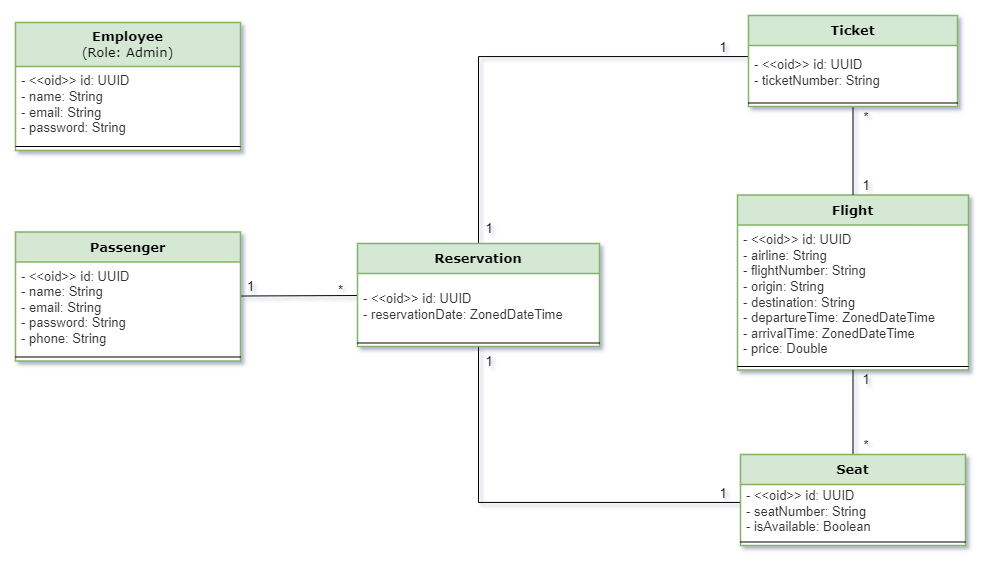

The diagram above was exported from draw.io. Its source (the exported page's mxGraphModel, read from the mxfile embedded in the PNG):
<mxGraphModel dx="1035" dy="-125" grid="0" gridSize="12" guides="1" tooltips="1" connect="1" arrows="1" fold="1" page="0" pageScale="1" pageWidth="827" pageHeight="1169" math="0" shadow="1">
  <root>
    <mxCell id="0" />
    <mxCell id="1" parent="0" />
    <mxCell id="h8w-vf9LuWy5AUE-oNE0-2" style="edgeStyle=none;curved=1;orthogonalLoop=1;jettySize=auto;html=1;fontSize=12;startSize=8;endSize=8;endArrow=none;endFill=0;" parent="1" source="h8w-vf9LuWy5AUE-oNE0-3" target="h8w-vf9LuWy5AUE-oNE0-11" edge="1">
      <mxGeometry relative="1" as="geometry" />
    </mxCell>
    <mxCell id="h8w-vf9LuWy5AUE-oNE0-3" value="&lt;div align=&quot;center&quot;&gt;&lt;b&gt;&lt;font face=&quot;Verdana&quot;&gt;Passenger&lt;/font&gt;&lt;/b&gt;&lt;/div&gt;" style="html=1;overflow=block;blockSpacing=1;swimlane;childLayout=stackLayout;horizontal=1;horizontalStack=0;resizeParent=1;resizeParentMax=0;resizeLast=0;collapsible=0;marginBottom=0;swimlaneFillColor=#ffffff;startSize=30;whiteSpace=wrap;fontSize=13;fontStyle=1;align=center;spacing=0;strokeOpacity=100;strokeWidth=1.5;rounded=0;fillColor=#d5e8d4;strokeColor=#82b366;" parent="1" vertex="1">
      <mxGeometry x="336" y="1133.5" width="225" height="129" as="geometry" />
    </mxCell>
    <mxCell id="h8w-vf9LuWy5AUE-oNE0-4" value="- &amp;lt;&amp;lt;oid&amp;gt;&amp;gt; id: UUID&lt;br&gt;- name: String&lt;br&gt;- email: String&lt;div&gt;- password: String&lt;br&gt;&lt;/div&gt;&lt;div&gt;- phone: String&lt;/div&gt;" style="part=1;html=1;resizeHeight=0;strokeColor=none;fillColor=none;align=left;verticalAlign=middle;spacingLeft=4;spacingRight=4;overflow=hidden;rotatable=0;points=[[0,0.5],[1,0.5]];portConstraint=eastwest;swimlaneFillColor=#ffffff;strokeOpacity=100;whiteSpace=wrap;fontSize=13;fontColor=#333333;rounded=0;" parent="h8w-vf9LuWy5AUE-oNE0-3" vertex="1">
      <mxGeometry y="30" width="225" height="91" as="geometry" />
    </mxCell>
    <mxCell id="h8w-vf9LuWy5AUE-oNE0-5" value="" style="line;strokeWidth=1;fillColor=none;align=left;verticalAlign=middle;spacingTop=-1;spacingLeft=3;spacingRight=3;rotatable=0;labelPosition=right;points=[];portConstraint=eastwest;rounded=0;" parent="h8w-vf9LuWy5AUE-oNE0-3" vertex="1">
      <mxGeometry y="121" width="225" height="8" as="geometry" />
    </mxCell>
    <mxCell id="h8w-vf9LuWy5AUE-oNE0-6" value="&lt;div align=&quot;center&quot;&gt;&lt;font face=&quot;Verdana&quot;&gt;Flight&lt;/font&gt;&lt;/div&gt;" style="html=1;overflow=block;blockSpacing=1;swimlane;childLayout=stackLayout;horizontal=1;horizontalStack=0;resizeParent=1;resizeParentMax=0;resizeLast=0;collapsible=0;marginBottom=0;swimlaneFillColor=#ffffff;startSize=30;whiteSpace=wrap;fontSize=13;fontStyle=1;align=center;spacing=0;strokeOpacity=100;strokeWidth=1.5;rounded=0;fillColor=#d5e8d4;strokeColor=#82b366;" parent="1" vertex="1">
      <mxGeometry x="1058" y="1096.5" width="231" height="175" as="geometry" />
    </mxCell>
    <mxCell id="h8w-vf9LuWy5AUE-oNE0-7" value="- &amp;lt;&amp;lt;oid&amp;gt;&amp;gt; id: UUID&lt;div&gt;- airline: String&lt;/div&gt;&lt;div&gt;- flightNumber: String&lt;br&gt;&lt;div&gt;&lt;span style=&quot;background-color: initial;&quot;&gt;- origin: String&lt;/span&gt;&lt;div&gt;&lt;div&gt;- destination: String&lt;br&gt;&lt;/div&gt;&lt;div&gt;- departureTime: ZonedDateTime&lt;/div&gt;&lt;div&gt;- arrivalTime:&amp;nbsp;&lt;span style=&quot;background-color: initial;&quot;&gt;ZonedDateTime&lt;/span&gt;&lt;/div&gt;&lt;/div&gt;&lt;/div&gt;&lt;/div&gt;&lt;div&gt;&lt;span style=&quot;background-color: initial;&quot;&gt;- price: Double&lt;/span&gt;&lt;/div&gt;" style="part=1;html=1;resizeHeight=0;strokeColor=none;fillColor=none;align=left;verticalAlign=middle;spacingLeft=4;spacingRight=4;overflow=hidden;rotatable=0;points=[[0,0.5],[1,0.5]];portConstraint=eastwest;swimlaneFillColor=#ffffff;strokeOpacity=100;whiteSpace=wrap;fontSize=13;fontColor=#333333;rounded=0;" parent="h8w-vf9LuWy5AUE-oNE0-6" vertex="1">
      <mxGeometry y="30" width="231" height="138" as="geometry" />
    </mxCell>
    <mxCell id="h8w-vf9LuWy5AUE-oNE0-8" value="" style="line;strokeWidth=1;fillColor=none;align=left;verticalAlign=middle;spacingTop=-1;spacingLeft=3;spacingRight=3;rotatable=0;labelPosition=right;points=[];portConstraint=eastwest;rounded=0;" parent="h8w-vf9LuWy5AUE-oNE0-6" vertex="1">
      <mxGeometry y="168" width="231" height="7" as="geometry" />
    </mxCell>
    <mxCell id="lT_FM6obWxS51A2YmupL-17" style="edgeStyle=orthogonalEdgeStyle;rounded=0;orthogonalLoop=1;jettySize=auto;html=1;fontSize=12;startSize=8;endSize=8;endArrow=none;endFill=0;" parent="1" source="h8w-vf9LuWy5AUE-oNE0-11" target="h8w-vf9LuWy5AUE-oNE0-37" edge="1">
      <mxGeometry relative="1" as="geometry">
        <Array as="points">
          <mxPoint x="799" y="1404" />
        </Array>
      </mxGeometry>
    </mxCell>
    <mxCell id="lT_FM6obWxS51A2YmupL-18" style="edgeStyle=orthogonalEdgeStyle;rounded=0;orthogonalLoop=1;jettySize=auto;html=1;fontSize=12;startSize=8;endSize=8;endArrow=none;endFill=0;" parent="1" source="h8w-vf9LuWy5AUE-oNE0-11" target="h8w-vf9LuWy5AUE-oNE0-34" edge="1">
      <mxGeometry relative="1" as="geometry">
        <Array as="points">
          <mxPoint x="799" y="958" />
        </Array>
      </mxGeometry>
    </mxCell>
    <mxCell id="h8w-vf9LuWy5AUE-oNE0-11" value="&lt;div align=&quot;center&quot;&gt;&lt;font face=&quot;Verdana&quot;&gt;Reservation&lt;/font&gt;&lt;/div&gt;" style="html=1;overflow=block;blockSpacing=1;swimlane;childLayout=stackLayout;horizontal=1;horizontalStack=0;resizeParent=1;resizeParentMax=0;resizeLast=0;collapsible=0;marginBottom=0;swimlaneFillColor=#ffffff;startSize=30;whiteSpace=wrap;fontSize=13;fontStyle=1;align=center;spacing=0;strokeOpacity=100;strokeWidth=1.5;rounded=0;fillColor=#d5e8d4;strokeColor=#82b366;" parent="1" vertex="1">
      <mxGeometry x="678" y="1145" width="242" height="103" as="geometry" />
    </mxCell>
    <mxCell id="h8w-vf9LuWy5AUE-oNE0-12" value="- &amp;lt;&amp;lt;oid&amp;gt;&amp;gt; id: UUID&lt;br&gt;&lt;div&gt;- reservationDate:&amp;nbsp;&lt;span style=&quot;background-color: initial;&quot;&gt;ZonedDateTime&lt;/span&gt;&lt;/div&gt;" style="part=1;html=1;resizeHeight=0;strokeColor=none;fillColor=none;align=left;verticalAlign=middle;spacingLeft=4;spacingRight=4;overflow=hidden;rotatable=0;points=[[0,0.5],[1,0.5]];portConstraint=eastwest;swimlaneFillColor=#ffffff;strokeOpacity=100;whiteSpace=wrap;fontSize=13;fontColor=#333333;rounded=0;" parent="h8w-vf9LuWy5AUE-oNE0-11" vertex="1">
      <mxGeometry y="30" width="242" height="66" as="geometry" />
    </mxCell>
    <mxCell id="h8w-vf9LuWy5AUE-oNE0-13" value="" style="line;strokeWidth=1;fillColor=none;align=left;verticalAlign=middle;spacingTop=-1;spacingLeft=3;spacingRight=3;rotatable=0;labelPosition=right;points=[];portConstraint=eastwest;rounded=0;" parent="h8w-vf9LuWy5AUE-oNE0-11" vertex="1">
      <mxGeometry y="96" width="242" height="7" as="geometry" />
    </mxCell>
    <mxCell id="h8w-vf9LuWy5AUE-oNE0-14" value="&lt;div align=&quot;center&quot;&gt;&lt;b&gt;&lt;font face=&quot;Verdana&quot;&gt;Employee&lt;/font&gt;&lt;/b&gt;&lt;/div&gt;&lt;div align=&quot;center&quot;&gt;&lt;font style=&quot;font-weight: normal;&quot; face=&quot;Verdana&quot;&gt;(Role: Admin)&lt;/font&gt;&lt;/div&gt;" style="html=1;overflow=block;blockSpacing=1;swimlane;childLayout=stackLayout;horizontal=1;horizontalStack=0;resizeParent=1;resizeParentMax=0;resizeLast=0;collapsible=0;marginBottom=0;swimlaneFillColor=#ffffff;startSize=44;whiteSpace=wrap;fontSize=13;fontStyle=1;align=center;spacing=0;strokeOpacity=100;strokeWidth=1.5;rounded=0;fillColor=#d5e8d4;strokeColor=#82b366;" parent="1" vertex="1">
      <mxGeometry x="336" y="924" width="225" height="128" as="geometry" />
    </mxCell>
    <mxCell id="h8w-vf9LuWy5AUE-oNE0-15" value="- &amp;lt;&amp;lt;oid&amp;gt;&amp;gt; id: UUID&lt;br&gt;- name: String&lt;br&gt;- email: String&lt;div&gt;- password: String&lt;br&gt;&lt;/div&gt;" style="part=1;html=1;resizeHeight=0;strokeColor=none;fillColor=none;align=left;verticalAlign=middle;spacingLeft=4;spacingRight=4;overflow=hidden;rotatable=0;points=[[0,0.5],[1,0.5]];portConstraint=eastwest;swimlaneFillColor=#ffffff;strokeOpacity=100;whiteSpace=wrap;fontSize=13;fontColor=#333333;rounded=0;" parent="h8w-vf9LuWy5AUE-oNE0-14" vertex="1">
      <mxGeometry y="44" width="225" height="76" as="geometry" />
    </mxCell>
    <mxCell id="h8w-vf9LuWy5AUE-oNE0-16" value="" style="line;strokeWidth=1;fillColor=none;align=left;verticalAlign=middle;spacingTop=-1;spacingLeft=3;spacingRight=3;rotatable=0;labelPosition=right;points=[];portConstraint=eastwest;rounded=0;" parent="h8w-vf9LuWy5AUE-oNE0-14" vertex="1">
      <mxGeometry y="120" width="225" height="8" as="geometry" />
    </mxCell>
    <mxCell id="h8w-vf9LuWy5AUE-oNE0-20" value="1" style="text;html=1;align=center;verticalAlign=middle;whiteSpace=wrap;rounded=0;fontSize=13;" parent="1" vertex="1">
      <mxGeometry x="533" y="1173" width="77" height="30" as="geometry" />
    </mxCell>
    <mxCell id="h8w-vf9LuWy5AUE-oNE0-21" value="*" style="text;html=1;align=center;verticalAlign=middle;whiteSpace=wrap;rounded=0;fontSize=13;" parent="1" vertex="1">
      <mxGeometry x="623" y="1177" width="77" height="30" as="geometry" />
    </mxCell>
    <mxCell id="lT_FM6obWxS51A2YmupL-8" style="edgeStyle=none;curved=1;rounded=0;orthogonalLoop=1;jettySize=auto;html=1;fontSize=12;startSize=8;endSize=8;endArrow=none;endFill=0;" parent="1" source="h8w-vf9LuWy5AUE-oNE0-34" target="h8w-vf9LuWy5AUE-oNE0-6" edge="1">
      <mxGeometry relative="1" as="geometry" />
    </mxCell>
    <mxCell id="h8w-vf9LuWy5AUE-oNE0-34" value="&lt;div align=&quot;center&quot;&gt;&lt;font face=&quot;Verdana&quot;&gt;Ticket&lt;/font&gt;&lt;/div&gt;" style="html=1;overflow=block;blockSpacing=1;swimlane;childLayout=stackLayout;horizontal=1;horizontalStack=0;resizeParent=1;resizeParentMax=0;resizeLast=0;collapsible=0;marginBottom=0;swimlaneFillColor=#ffffff;startSize=30;whiteSpace=wrap;fontSize=13;fontStyle=1;align=center;spacing=0;strokeOpacity=100;strokeWidth=1.5;rounded=0;fillColor=#d5e8d4;strokeColor=#82b366;" parent="1" vertex="1">
      <mxGeometry x="1069" y="917" width="209" height="91" as="geometry" />
    </mxCell>
    <mxCell id="h8w-vf9LuWy5AUE-oNE0-35" value="- &amp;lt;&amp;lt;oid&amp;gt;&amp;gt; id: UUID&lt;br&gt;&lt;div&gt;- ticketNumber: String&lt;/div&gt;" style="part=1;html=1;resizeHeight=0;strokeColor=none;fillColor=none;align=left;verticalAlign=middle;spacingLeft=4;spacingRight=4;overflow=hidden;rotatable=0;points=[[0,0.5],[1,0.5]];portConstraint=eastwest;swimlaneFillColor=#ffffff;strokeOpacity=100;whiteSpace=wrap;fontSize=13;fontColor=#333333;rounded=0;" parent="h8w-vf9LuWy5AUE-oNE0-34" vertex="1">
      <mxGeometry y="30" width="209" height="54" as="geometry" />
    </mxCell>
    <mxCell id="h8w-vf9LuWy5AUE-oNE0-36" value="" style="line;strokeWidth=1;fillColor=none;align=left;verticalAlign=middle;spacingTop=-1;spacingLeft=3;spacingRight=3;rotatable=0;labelPosition=right;points=[];portConstraint=eastwest;rounded=0;" parent="h8w-vf9LuWy5AUE-oNE0-34" vertex="1">
      <mxGeometry y="84" width="209" height="7" as="geometry" />
    </mxCell>
    <mxCell id="lT_FM6obWxS51A2YmupL-13" style="edgeStyle=none;curved=1;rounded=0;orthogonalLoop=1;jettySize=auto;html=1;fontSize=12;startSize=8;endSize=8;endArrow=none;endFill=0;" parent="1" source="h8w-vf9LuWy5AUE-oNE0-37" target="h8w-vf9LuWy5AUE-oNE0-6" edge="1">
      <mxGeometry relative="1" as="geometry" />
    </mxCell>
    <mxCell id="h8w-vf9LuWy5AUE-oNE0-37" value="&lt;div align=&quot;center&quot;&gt;&lt;font face=&quot;Verdana&quot;&gt;Seat&lt;/font&gt;&lt;/div&gt;" style="html=1;overflow=block;blockSpacing=1;swimlane;childLayout=stackLayout;horizontal=1;horizontalStack=0;resizeParent=1;resizeParentMax=0;resizeLast=0;collapsible=0;marginBottom=0;swimlaneFillColor=#ffffff;startSize=30;whiteSpace=wrap;fontSize=13;fontStyle=1;align=center;spacing=0;strokeOpacity=100;strokeWidth=1.5;rounded=0;fillColor=#d5e8d4;strokeColor=#82b366;" parent="1" vertex="1">
      <mxGeometry x="1061" y="1356" width="225" height="91" as="geometry" />
    </mxCell>
    <mxCell id="h8w-vf9LuWy5AUE-oNE0-38" value="- &amp;lt;&amp;lt;oid&amp;gt;&amp;gt; id: UUID&lt;div&gt;- seatNumber: String&lt;/div&gt;&lt;div&gt;- isAvailable: Boolean&lt;/div&gt;" style="part=1;html=1;resizeHeight=0;strokeColor=none;fillColor=none;align=left;verticalAlign=middle;spacingLeft=4;spacingRight=4;overflow=hidden;rotatable=0;points=[[0,0.5],[1,0.5]];portConstraint=eastwest;swimlaneFillColor=#ffffff;strokeOpacity=100;whiteSpace=wrap;fontSize=13;fontColor=#333333;rounded=0;" parent="h8w-vf9LuWy5AUE-oNE0-37" vertex="1">
      <mxGeometry y="30" width="225" height="54" as="geometry" />
    </mxCell>
    <mxCell id="h8w-vf9LuWy5AUE-oNE0-39" value="" style="line;strokeWidth=1;fillColor=none;align=left;verticalAlign=middle;spacingTop=-1;spacingLeft=3;spacingRight=3;rotatable=0;labelPosition=right;points=[];portConstraint=eastwest;rounded=0;" parent="h8w-vf9LuWy5AUE-oNE0-37" vertex="1">
      <mxGeometry y="84" width="225" height="7" as="geometry" />
    </mxCell>
    <mxCell id="Sz1E-4mY53-jb4tLlASc-4" value="1" style="text;html=1;align=center;verticalAlign=middle;whiteSpace=wrap;rounded=0;fontSize=13;strokeWidth=1;" parent="1" vertex="1">
      <mxGeometry x="780" y="1248" width="60" height="30" as="geometry" />
    </mxCell>
    <mxCell id="Sz1E-4mY53-jb4tLlASc-11" value="1" style="text;html=1;align=center;verticalAlign=middle;whiteSpace=wrap;rounded=0;fontSize=13;strokeWidth=1;" parent="1" vertex="1">
      <mxGeometry x="780" y="1115" width="60" height="30" as="geometry" />
    </mxCell>
    <mxCell id="Sz1E-4mY53-jb4tLlASc-12" value="1" style="text;html=1;align=center;verticalAlign=middle;whiteSpace=wrap;rounded=0;fontSize=13;strokeWidth=1;" parent="1" vertex="1">
      <mxGeometry x="1014" y="934" width="60" height="30" as="geometry" />
    </mxCell>
    <mxCell id="Sz1E-4mY53-jb4tLlASc-14" value="1" style="text;html=1;align=center;verticalAlign=middle;whiteSpace=wrap;rounded=0;fontSize=13;strokeWidth=1;" parent="1" vertex="1">
      <mxGeometry x="1168.5" y="1077.5" width="36" height="19" as="geometry" />
    </mxCell>
    <mxCell id="Sz1E-4mY53-jb4tLlASc-16" value="*" style="text;html=1;align=center;verticalAlign=middle;whiteSpace=wrap;rounded=0;fontSize=13;strokeWidth=1;" parent="1" vertex="1">
      <mxGeometry x="1168.5" y="1010" width="36" height="18" as="geometry" />
    </mxCell>
    <mxCell id="lT_FM6obWxS51A2YmupL-4" value="1" style="text;html=1;align=center;verticalAlign=middle;whiteSpace=wrap;rounded=0;fontSize=13;strokeWidth=1;" parent="1" vertex="1">
      <mxGeometry x="1014" y="1380" width="60" height="30" as="geometry" />
    </mxCell>
    <mxCell id="lT_FM6obWxS51A2YmupL-14" value="1" style="text;html=1;align=center;verticalAlign=middle;whiteSpace=wrap;rounded=0;fontSize=13;strokeWidth=1;" parent="1" vertex="1">
      <mxGeometry x="1168.5" y="1271.5" width="36" height="19" as="geometry" />
    </mxCell>
    <mxCell id="lT_FM6obWxS51A2YmupL-15" value="*" style="text;html=1;align=center;verticalAlign=middle;whiteSpace=wrap;rounded=0;fontSize=13;strokeWidth=1;" parent="1" vertex="1">
      <mxGeometry x="1168.5" y="1338" width="36" height="18" as="geometry" />
    </mxCell>
  </root>
</mxGraphModel>